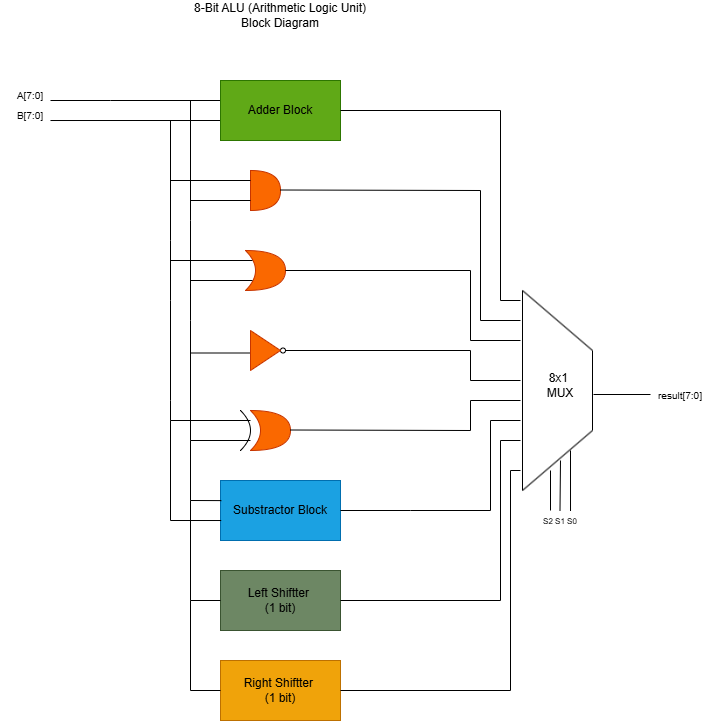

The diagram above was exported from draw.io. Its source (the exported page's mxGraphModel, read from the mxfile embedded in the PNG):
<mxGraphModel dx="1842" dy="736" grid="1" gridSize="10" guides="1" tooltips="1" connect="1" arrows="0" fold="1" page="1" pageScale="1" pageWidth="583" pageHeight="827" background="light-dark(#FFFFFF,#333333)" math="0" shadow="0">
  <root>
    <mxCell id="0" />
    <mxCell id="1" parent="0" />
    <mxCell id="B2KrcKjE4rO9OTJDmGQ3-1" parent="1" style="text;html=1;whiteSpace=wrap;strokeColor=none;fillColor=none;align=center;verticalAlign=middle;rounded=0;" value="8-Bit ALU (Arithmetic Logic Unit) Block Diagram" vertex="1">
      <mxGeometry height="30" width="200" x="170" y="70" as="geometry" />
    </mxCell>
    <mxCell id="B2KrcKjE4rO9OTJDmGQ3-6" parent="1" style="text;html=1;whiteSpace=wrap;strokeColor=none;fillColor=none;align=center;verticalAlign=middle;rounded=0;" value="&lt;font style=&quot;font-size: 10px;&quot;&gt;A[7:0]&lt;/font&gt;" vertex="1">
      <mxGeometry height="30" width="60" x="-10" y="150" as="geometry" />
    </mxCell>
    <mxCell id="B2KrcKjE4rO9OTJDmGQ3-8" parent="1" style="text;html=1;whiteSpace=wrap;strokeColor=none;fillColor=none;align=center;verticalAlign=middle;rounded=0;" value="&lt;font style=&quot;font-size: 10px;&quot;&gt;B[7:0]&lt;/font&gt;" vertex="1">
      <mxGeometry height="30" width="60" x="-10" y="170" as="geometry" />
    </mxCell>
    <mxCell id="C7sbrmiAPPfCeM5LY65d-1" edge="1" parent="1" style="endArrow=none;html=1;rounded=0;" value="">
      <mxGeometry height="50" relative="1" width="50" as="geometry">
        <mxPoint x="40" y="170" as="sourcePoint" />
        <mxPoint x="100" y="170" as="targetPoint" />
      </mxGeometry>
    </mxCell>
    <mxCell id="C7sbrmiAPPfCeM5LY65d-21" parent="1" style="shape=or;whiteSpace=wrap;html=1;shapeInside=1;fillColor=#fa6800;fontColor=#000000;strokeColor=#C73500;" value="" vertex="1">
      <mxGeometry height="40" width="30" x="240" y="240" as="geometry" />
    </mxCell>
    <mxCell id="C7sbrmiAPPfCeM5LY65d-22" edge="1" parent="1" style="endArrow=none;html=1;rounded=0;" value="">
      <mxGeometry height="50" relative="1" width="50" as="geometry">
        <mxPoint x="180" y="290" as="sourcePoint" />
        <mxPoint x="180" y="170" as="targetPoint" />
      </mxGeometry>
    </mxCell>
    <mxCell id="C7sbrmiAPPfCeM5LY65d-24" edge="1" parent="1" style="endArrow=none;html=1;rounded=0;" value="">
      <mxGeometry height="50" relative="1" width="50" as="geometry">
        <mxPoint x="160" y="310" as="sourcePoint" />
        <mxPoint x="160" y="190" as="targetPoint" />
      </mxGeometry>
    </mxCell>
    <mxCell id="C7sbrmiAPPfCeM5LY65d-26" edge="1" parent="1" style="endArrow=none;html=1;rounded=0;" value="">
      <mxGeometry height="50" relative="1" width="50" as="geometry">
        <mxPoint x="270" y="259.5" as="sourcePoint" />
        <mxPoint x="470" y="260" as="targetPoint" />
      </mxGeometry>
    </mxCell>
    <mxCell id="C7sbrmiAPPfCeM5LY65d-29" parent="1" style="shape=xor;whiteSpace=wrap;html=1;shapeInside=1;fillColor=#fa6800;fontColor=#000000;strokeColor=#C73500;" value="" vertex="1">
      <mxGeometry height="40" width="40" x="235" y="320" as="geometry" />
    </mxCell>
    <mxCell id="C7sbrmiAPPfCeM5LY65d-30" edge="1" parent="1" style="endArrow=none;html=1;rounded=0;" value="">
      <mxGeometry height="50" relative="1" width="50" as="geometry">
        <mxPoint x="160" y="370" as="sourcePoint" />
        <mxPoint x="160" y="310" as="targetPoint" />
      </mxGeometry>
    </mxCell>
    <mxCell id="C7sbrmiAPPfCeM5LY65d-33" edge="1" parent="1" style="endArrow=none;html=1;rounded=0;" value="">
      <mxGeometry height="50" relative="1" width="50" as="geometry">
        <mxPoint x="180" y="390" as="sourcePoint" />
        <mxPoint x="180" y="290" as="targetPoint" />
      </mxGeometry>
    </mxCell>
    <mxCell id="C7sbrmiAPPfCeM5LY65d-35" edge="1" parent="1" source="C7sbrmiAPPfCeM5LY65d-29" style="endArrow=none;html=1;rounded=0;exitX=1;exitY=0.5;exitDx=0;exitDy=0;exitPerimeter=0;" value="">
      <mxGeometry height="50" relative="1" width="50" as="geometry">
        <mxPoint x="270" y="339.5" as="sourcePoint" />
        <mxPoint x="460" y="340" as="targetPoint" />
      </mxGeometry>
    </mxCell>
    <mxCell id="C7sbrmiAPPfCeM5LY65d-40" parent="1" style="ellipse;whiteSpace=wrap;html=1;shapeInside=1;aspect=fixed;" value="" vertex="1">
      <mxGeometry height="5" width="5" x="270" y="417.5" as="geometry" />
    </mxCell>
    <mxCell id="C7sbrmiAPPfCeM5LY65d-41" edge="1" parent="1" source="C7sbrmiAPPfCeM5LY65d-40" style="endArrow=none;html=1;rounded=0;exitX=1;exitY=0.5;exitDx=0;exitDy=0;" value="">
      <mxGeometry height="50" relative="1" width="50" as="geometry">
        <mxPoint x="267" y="462.5" as="sourcePoint" />
        <mxPoint x="460" y="420" as="targetPoint" />
      </mxGeometry>
    </mxCell>
    <mxCell id="C7sbrmiAPPfCeM5LY65d-43" edge="1" parent="1" style="endArrow=none;html=1;rounded=0;" value="">
      <mxGeometry height="50" relative="1" width="50" as="geometry">
        <mxPoint x="180" y="450" as="sourcePoint" />
        <mxPoint x="180" y="390" as="targetPoint" />
      </mxGeometry>
    </mxCell>
    <mxCell id="C7sbrmiAPPfCeM5LY65d-47" edge="1" parent="1" style="endArrow=none;html=1;rounded=0;" value="">
      <mxGeometry height="50" relative="1" width="50" as="geometry">
        <mxPoint x="160" y="470" as="sourcePoint" />
        <mxPoint x="160" y="370" as="targetPoint" />
      </mxGeometry>
    </mxCell>
    <mxCell id="C7sbrmiAPPfCeM5LY65d-49" parent="1" style="shape=xor;whiteSpace=wrap;html=1;shapeInside=1;fillColor=#fa6800;fontColor=#000000;strokeColor=#C73500;" value="" vertex="1">
      <mxGeometry height="40" width="40" x="240" y="480" as="geometry" />
    </mxCell>
    <mxCell id="C7sbrmiAPPfCeM5LY65d-53" edge="1" parent="1" style="endArrow=none;html=1;rounded=0;curved=1;curveGeometry=1;" value="">
      <mxGeometry height="50" relative="1" width="50" as="geometry">
        <Array as="points">
          <mxPoint x="250" y="500" />
        </Array>
        <mxPoint x="230" y="520" as="sourcePoint" />
        <mxPoint x="230" y="480" as="targetPoint" />
      </mxGeometry>
    </mxCell>
    <mxCell id="C7sbrmiAPPfCeM5LY65d-56" edge="1" parent="1" style="endArrow=none;html=1;rounded=0;" value="">
      <mxGeometry height="50" relative="1" width="50" as="geometry">
        <mxPoint x="160" y="490" as="sourcePoint" />
        <mxPoint x="160" y="470" as="targetPoint" />
      </mxGeometry>
    </mxCell>
    <mxCell id="C7sbrmiAPPfCeM5LY65d-58" edge="1" parent="1" style="endArrow=none;html=1;rounded=0;" value="">
      <mxGeometry height="50" relative="1" width="50" as="geometry">
        <mxPoint x="160" y="490" as="sourcePoint" />
        <mxPoint x="240" y="490" as="targetPoint" />
      </mxGeometry>
    </mxCell>
    <mxCell id="C7sbrmiAPPfCeM5LY65d-59" edge="1" parent="1" style="endArrow=none;html=1;rounded=0;" value="">
      <mxGeometry height="50" relative="1" width="50" as="geometry">
        <mxPoint x="180" y="510" as="sourcePoint" />
        <mxPoint x="240" y="510" as="targetPoint" />
      </mxGeometry>
    </mxCell>
    <mxCell id="C7sbrmiAPPfCeM5LY65d-61" edge="1" parent="1" style="endArrow=none;html=1;rounded=0;" value="">
      <mxGeometry height="50" relative="1" width="50" as="geometry">
        <mxPoint x="180" y="510" as="sourcePoint" />
        <mxPoint x="180" y="450" as="targetPoint" />
      </mxGeometry>
    </mxCell>
    <mxCell id="C7sbrmiAPPfCeM5LY65d-63" edge="1" parent="1" style="endArrow=none;html=1;rounded=0;entryX=0;entryY=0.25;entryDx=0;entryDy=0;entryPerimeter=0;" target="C7sbrmiAPPfCeM5LY65d-21" value="">
      <mxGeometry height="50" relative="1" width="50" as="geometry">
        <mxPoint x="160" y="250" as="sourcePoint" />
        <mxPoint x="210" y="240" as="targetPoint" />
      </mxGeometry>
    </mxCell>
    <mxCell id="C7sbrmiAPPfCeM5LY65d-64" edge="1" parent="1" style="endArrow=none;html=1;rounded=0;entryX=0;entryY=0.75;entryDx=0;entryDy=0;entryPerimeter=0;" target="C7sbrmiAPPfCeM5LY65d-21" value="">
      <mxGeometry height="50" relative="1" width="50" as="geometry">
        <mxPoint x="180" y="270" as="sourcePoint" />
        <mxPoint x="232" y="260" as="targetPoint" />
      </mxGeometry>
    </mxCell>
    <mxCell id="C7sbrmiAPPfCeM5LY65d-65" edge="1" parent="1" style="endArrow=none;html=1;rounded=0;entryX=0.175;entryY=0.25;entryDx=0;entryDy=0;entryPerimeter=0;" target="C7sbrmiAPPfCeM5LY65d-29" value="">
      <mxGeometry height="50" relative="1" width="50" as="geometry">
        <mxPoint x="160" y="330" as="sourcePoint" />
        <mxPoint x="240" y="330" as="targetPoint" />
      </mxGeometry>
    </mxCell>
    <mxCell id="C7sbrmiAPPfCeM5LY65d-66" edge="1" parent="1" style="endArrow=none;html=1;rounded=0;entryX=0.175;entryY=0.75;entryDx=0;entryDy=0;entryPerimeter=0;" target="C7sbrmiAPPfCeM5LY65d-29" value="">
      <mxGeometry height="50" relative="1" width="50" as="geometry">
        <mxPoint x="180" y="350" as="sourcePoint" />
        <mxPoint x="232" y="340" as="targetPoint" />
      </mxGeometry>
    </mxCell>
    <mxCell id="C7sbrmiAPPfCeM5LY65d-68" edge="1" parent="1" style="endArrow=none;html=1;rounded=0;entryX=0;entryY=0.75;entryDx=0;entryDy=0;entryPerimeter=0;" value="">
      <mxGeometry height="50" relative="1" width="50" x="0.5252" as="geometry">
        <Array as="points">
          <mxPoint x="180" y="422.5" />
        </Array>
        <mxPoint x="180" y="462.5" as="sourcePoint" />
        <mxPoint x="240" y="422.5" as="targetPoint" />
      </mxGeometry>
    </mxCell>
    <mxCell id="C7sbrmiAPPfCeM5LY65d-69" edge="1" parent="1" style="endArrow=none;html=1;rounded=0;" value="">
      <mxGeometry height="50" relative="1" width="50" as="geometry">
        <mxPoint x="280" y="499.5" as="sourcePoint" />
        <mxPoint x="460" y="500" as="targetPoint" />
      </mxGeometry>
    </mxCell>
    <mxCell id="C7sbrmiAPPfCeM5LY65d-72" edge="1" parent="1" source="B2KrcKjE4rO9OTJDmGQ3-8" style="endArrow=none;html=1;rounded=0;exitX=0.833;exitY=0.667;exitDx=0;exitDy=0;exitPerimeter=0;" value="">
      <mxGeometry height="50" relative="1" width="50" as="geometry">
        <mxPoint x="50" y="190" as="sourcePoint" />
        <mxPoint x="210" y="190" as="targetPoint" />
      </mxGeometry>
    </mxCell>
    <mxCell id="C7sbrmiAPPfCeM5LY65d-73" edge="1" parent="1" style="endArrow=none;html=1;rounded=0;" value="">
      <mxGeometry height="50" relative="1" width="50" as="geometry">
        <mxPoint x="100" y="170" as="sourcePoint" />
        <mxPoint x="210" y="170" as="targetPoint" />
      </mxGeometry>
    </mxCell>
    <mxCell id="C7sbrmiAPPfCeM5LY65d-74" parent="1" style="rounded=0;whiteSpace=wrap;html=1;fillColor=#60a917;fontColor=#ffffff;strokeColor=#2D7600;" value="&lt;span style=&quot;color: light-dark(rgb(0, 0, 0), rgb(255, 255, 255));&quot;&gt;Adder Block&lt;/span&gt;" vertex="1">
      <mxGeometry height="60" width="120" x="210" y="150" as="geometry" />
    </mxCell>
    <mxCell id="C7sbrmiAPPfCeM5LY65d-75" edge="1" parent="1" style="endArrow=none;html=1;rounded=0;" value="">
      <mxGeometry height="50" relative="1" width="50" as="geometry">
        <mxPoint x="330" y="180" as="sourcePoint" />
        <mxPoint x="490" y="180" as="targetPoint" />
      </mxGeometry>
    </mxCell>
    <mxCell id="C7sbrmiAPPfCeM5LY65d-76" parent="1" style="rounded=0;whiteSpace=wrap;html=1;fillColor=#1ba1e2;fontColor=#ffffff;strokeColor=#006EAF;" value="&lt;span style=&quot;color: light-dark(rgb(0, 0, 0), rgb(255, 255, 255));&quot;&gt;Substractor Block&lt;/span&gt;" vertex="1">
      <mxGeometry height="60" width="120" x="210" y="550" as="geometry" />
    </mxCell>
    <mxCell id="C7sbrmiAPPfCeM5LY65d-77" edge="1" parent="1" style="endArrow=none;html=1;rounded=0;" value="">
      <mxGeometry height="50" relative="1" width="50" as="geometry">
        <mxPoint x="330" y="580" as="sourcePoint" />
        <mxPoint x="400" y="580" as="targetPoint" />
      </mxGeometry>
    </mxCell>
    <mxCell id="C7sbrmiAPPfCeM5LY65d-78" edge="1" parent="1" style="endArrow=none;html=1;rounded=0;" value="">
      <mxGeometry height="50" relative="1" width="50" as="geometry">
        <mxPoint x="180" y="570" as="sourcePoint" />
        <mxPoint x="180" y="510" as="targetPoint" />
      </mxGeometry>
    </mxCell>
    <mxCell id="C7sbrmiAPPfCeM5LY65d-79" edge="1" parent="1" style="endArrow=none;html=1;rounded=0;entryX=0.007;entryY=0.335;entryDx=0;entryDy=0;entryPerimeter=0;" target="C7sbrmiAPPfCeM5LY65d-76" value="">
      <mxGeometry height="50" relative="1" width="50" as="geometry">
        <mxPoint x="180" y="570" as="sourcePoint" />
        <mxPoint x="230" y="520" as="targetPoint" />
      </mxGeometry>
    </mxCell>
    <mxCell id="C7sbrmiAPPfCeM5LY65d-80" edge="1" parent="1" style="endArrow=none;html=1;rounded=0;" value="">
      <mxGeometry height="50" relative="1" width="50" as="geometry">
        <mxPoint x="160" y="590" as="sourcePoint" />
        <mxPoint x="160" y="490" as="targetPoint" />
      </mxGeometry>
    </mxCell>
    <mxCell id="C7sbrmiAPPfCeM5LY65d-81" edge="1" parent="1" style="endArrow=none;html=1;rounded=0;entryX=0.006;entryY=0.667;entryDx=0;entryDy=0;entryPerimeter=0;" target="C7sbrmiAPPfCeM5LY65d-76" value="">
      <mxGeometry height="50" relative="1" width="50" as="geometry">
        <mxPoint x="160" y="590" as="sourcePoint" />
        <mxPoint x="210" y="540" as="targetPoint" />
      </mxGeometry>
    </mxCell>
    <mxCell id="C7sbrmiAPPfCeM5LY65d-83" parent="1" style="rounded=0;whiteSpace=wrap;html=1;fillColor=#6d8764;fontColor=#ffffff;strokeColor=#3A5431;" value="&lt;span style=&quot;color: light-dark(rgb(0, 0, 0), rgb(255, 255, 255));&quot;&gt;Left Shiftter&amp;nbsp;&lt;/span&gt;&lt;div&gt;&lt;span style=&quot;color: light-dark(rgb(0, 0, 0), rgb(255, 255, 255)); background-color: transparent;&quot;&gt;(1 bit)&lt;/span&gt;&lt;/div&gt;" vertex="1">
      <mxGeometry height="60" width="120" x="210" y="640" as="geometry" />
    </mxCell>
    <mxCell id="C7sbrmiAPPfCeM5LY65d-84" edge="1" parent="1" style="endArrow=none;html=1;rounded=0;" value="">
      <mxGeometry height="50" relative="1" width="50" as="geometry">
        <mxPoint x="330" y="670" as="sourcePoint" />
        <mxPoint x="490" y="670" as="targetPoint" />
      </mxGeometry>
    </mxCell>
    <mxCell id="C7sbrmiAPPfCeM5LY65d-85" edge="1" parent="1" style="endArrow=none;html=1;rounded=0;" value="">
      <mxGeometry height="50" relative="1" width="50" as="geometry">
        <mxPoint x="180" y="670" as="sourcePoint" />
        <mxPoint x="180" y="570" as="targetPoint" />
      </mxGeometry>
    </mxCell>
    <mxCell id="C7sbrmiAPPfCeM5LY65d-87" edge="1" parent="1" style="endArrow=none;html=1;rounded=0;" target="C7sbrmiAPPfCeM5LY65d-83" value="">
      <mxGeometry height="50" relative="1" width="50" as="geometry">
        <mxPoint x="180" y="670" as="sourcePoint" />
        <mxPoint x="270" y="560" as="targetPoint" />
      </mxGeometry>
    </mxCell>
    <mxCell id="C7sbrmiAPPfCeM5LY65d-88" parent="1" style="rounded=0;whiteSpace=wrap;html=1;fillColor=#f0a30a;strokeColor=#BD7000;fontColor=#000000;" value="&lt;span style=&quot;color: light-dark(rgb(0, 0, 0), rgb(255, 255, 255));&quot;&gt;Right Shiftter&amp;nbsp;&lt;/span&gt;&lt;div&gt;&lt;span style=&quot;color: light-dark(rgb(0, 0, 0), rgb(255, 255, 255));&quot;&gt;(1 bit)&lt;/span&gt;&lt;/div&gt;" vertex="1">
      <mxGeometry height="60" width="120" x="210" y="730" as="geometry" />
    </mxCell>
    <mxCell id="C7sbrmiAPPfCeM5LY65d-89" edge="1" parent="1" style="endArrow=none;html=1;rounded=0;" value="">
      <mxGeometry height="50" relative="1" width="50" as="geometry">
        <mxPoint x="180" y="760" as="sourcePoint" />
        <mxPoint x="180" y="670" as="targetPoint" />
      </mxGeometry>
    </mxCell>
    <mxCell id="C7sbrmiAPPfCeM5LY65d-90" edge="1" parent="1" style="endArrow=none;html=1;rounded=0;" target="C7sbrmiAPPfCeM5LY65d-88" value="">
      <mxGeometry height="50" relative="1" width="50" as="geometry">
        <mxPoint x="180" y="760" as="sourcePoint" />
        <mxPoint x="270" y="560" as="targetPoint" />
      </mxGeometry>
    </mxCell>
    <mxCell id="C7sbrmiAPPfCeM5LY65d-91" edge="1" parent="1" source="C7sbrmiAPPfCeM5LY65d-88" style="endArrow=none;html=1;rounded=0;exitX=1;exitY=0.5;exitDx=0;exitDy=0;" value="">
      <mxGeometry height="50" relative="1" width="50" as="geometry">
        <mxPoint x="220" y="610" as="sourcePoint" />
        <mxPoint x="500" y="760" as="targetPoint" />
      </mxGeometry>
    </mxCell>
    <mxCell id="C7sbrmiAPPfCeM5LY65d-94" edge="1" parent="1" style="endArrow=none;html=1;rounded=0;" value="">
      <mxGeometry height="50" relative="1" width="50" as="geometry">
        <mxPoint x="512" y="560" as="sourcePoint" />
        <mxPoint x="512" y="360" as="targetPoint" />
      </mxGeometry>
    </mxCell>
    <mxCell id="C7sbrmiAPPfCeM5LY65d-95" edge="1" parent="1" style="endArrow=none;html=1;rounded=0;" value="">
      <mxGeometry height="50" relative="1" width="50" as="geometry">
        <mxPoint x="512" y="560" as="sourcePoint" />
        <mxPoint x="582" y="500" as="targetPoint" />
      </mxGeometry>
    </mxCell>
    <mxCell id="C7sbrmiAPPfCeM5LY65d-96" edge="1" parent="1" style="endArrow=none;html=1;rounded=0;" value="">
      <mxGeometry height="50" relative="1" width="50" as="geometry">
        <mxPoint x="512" y="360" as="sourcePoint" />
        <mxPoint x="582" y="420" as="targetPoint" />
      </mxGeometry>
    </mxCell>
    <mxCell id="C7sbrmiAPPfCeM5LY65d-98" edge="1" parent="1" style="endArrow=none;html=1;rounded=0;" value="">
      <mxGeometry height="50" relative="1" width="50" as="geometry">
        <mxPoint x="582" y="500" as="sourcePoint" />
        <mxPoint x="582" y="420" as="targetPoint" />
      </mxGeometry>
    </mxCell>
    <mxCell id="C7sbrmiAPPfCeM5LY65d-99" parent="1" style="text;html=1;whiteSpace=wrap;strokeColor=none;fillColor=none;align=center;verticalAlign=middle;rounded=0;" value="8x1&amp;nbsp;&lt;div&gt;MUX&lt;/div&gt;" vertex="1">
      <mxGeometry height="30" width="60" x="520" y="440" as="geometry" />
    </mxCell>
    <mxCell id="C7sbrmiAPPfCeM5LY65d-101" edge="1" parent="1" style="endArrow=none;html=1;rounded=0;" value="">
      <mxGeometry height="50" relative="1" width="50" as="geometry">
        <mxPoint x="460" y="410" as="sourcePoint" />
        <mxPoint x="460" y="340" as="targetPoint" />
      </mxGeometry>
    </mxCell>
    <mxCell id="C7sbrmiAPPfCeM5LY65d-102" edge="1" parent="1" style="endArrow=none;html=1;rounded=0;" value="">
      <mxGeometry height="50" relative="1" width="50" as="geometry">
        <mxPoint x="460" y="410" as="sourcePoint" />
        <mxPoint x="510" y="410" as="targetPoint" />
      </mxGeometry>
    </mxCell>
    <mxCell id="C7sbrmiAPPfCeM5LY65d-103" edge="1" parent="1" style="endArrow=none;html=1;rounded=0;" value="">
      <mxGeometry height="50" relative="1" width="50" as="geometry">
        <mxPoint x="460" y="450" as="sourcePoint" />
        <mxPoint x="460" y="420" as="targetPoint" />
      </mxGeometry>
    </mxCell>
    <mxCell id="C7sbrmiAPPfCeM5LY65d-104" edge="1" parent="1" style="endArrow=none;html=1;rounded=0;" value="">
      <mxGeometry height="50" relative="1" width="50" as="geometry">
        <mxPoint x="510" y="450" as="sourcePoint" />
        <mxPoint x="460" y="450" as="targetPoint" />
      </mxGeometry>
    </mxCell>
    <mxCell id="C7sbrmiAPPfCeM5LY65d-105" edge="1" parent="1" style="endArrow=none;html=1;rounded=0;" value="">
      <mxGeometry height="50" relative="1" width="50" as="geometry">
        <mxPoint x="460" y="500" as="sourcePoint" />
        <mxPoint x="460" y="470" as="targetPoint" />
      </mxGeometry>
    </mxCell>
    <mxCell id="C7sbrmiAPPfCeM5LY65d-106" edge="1" parent="1" style="endArrow=none;html=1;rounded=0;" value="">
      <mxGeometry height="50" relative="1" width="50" as="geometry">
        <mxPoint x="460" y="470" as="sourcePoint" />
        <mxPoint x="510" y="470" as="targetPoint" />
      </mxGeometry>
    </mxCell>
    <mxCell id="C7sbrmiAPPfCeM5LY65d-108" edge="1" parent="1" style="endArrow=none;html=1;rounded=0;" value="">
      <mxGeometry height="50" relative="1" width="50" as="geometry">
        <mxPoint x="470" y="390" as="sourcePoint" />
        <mxPoint x="470" y="260" as="targetPoint" />
      </mxGeometry>
    </mxCell>
    <mxCell id="C7sbrmiAPPfCeM5LY65d-109" edge="1" parent="1" style="endArrow=none;html=1;rounded=0;" value="">
      <mxGeometry height="50" relative="1" width="50" as="geometry">
        <mxPoint x="470" y="390" as="sourcePoint" />
        <mxPoint x="510" y="390" as="targetPoint" />
      </mxGeometry>
    </mxCell>
    <mxCell id="C7sbrmiAPPfCeM5LY65d-110" edge="1" parent="1" style="endArrow=none;html=1;rounded=0;" value="">
      <mxGeometry height="50" relative="1" width="50" as="geometry">
        <mxPoint x="490" y="370" as="sourcePoint" />
        <mxPoint x="490" y="180" as="targetPoint" />
      </mxGeometry>
    </mxCell>
    <mxCell id="C7sbrmiAPPfCeM5LY65d-111" edge="1" parent="1" style="endArrow=none;html=1;rounded=0;" value="">
      <mxGeometry height="50" relative="1" width="50" as="geometry">
        <mxPoint x="490" y="370" as="sourcePoint" />
        <mxPoint x="510" y="370" as="targetPoint" />
      </mxGeometry>
    </mxCell>
    <mxCell id="C7sbrmiAPPfCeM5LY65d-112" edge="1" parent="1" style="endArrow=none;html=1;rounded=0;" value="">
      <mxGeometry height="50" relative="1" width="50" as="geometry">
        <mxPoint x="400" y="580" as="sourcePoint" />
        <mxPoint x="480" y="580" as="targetPoint" />
      </mxGeometry>
    </mxCell>
    <mxCell id="C7sbrmiAPPfCeM5LY65d-113" edge="1" parent="1" style="endArrow=none;html=1;rounded=0;" value="">
      <mxGeometry height="50" relative="1" width="50" as="geometry">
        <mxPoint x="480" y="580" as="sourcePoint" />
        <mxPoint x="480" y="490" as="targetPoint" />
      </mxGeometry>
    </mxCell>
    <mxCell id="C7sbrmiAPPfCeM5LY65d-114" edge="1" parent="1" style="endArrow=none;html=1;rounded=0;" value="">
      <mxGeometry height="50" relative="1" width="50" as="geometry">
        <mxPoint x="480" y="490" as="sourcePoint" />
        <mxPoint x="510" y="490" as="targetPoint" />
      </mxGeometry>
    </mxCell>
    <mxCell id="C7sbrmiAPPfCeM5LY65d-115" edge="1" parent="1" style="endArrow=none;html=1;rounded=0;startArrow=none;startFill=0;" value="">
      <mxGeometry height="50" relative="1" width="50" as="geometry">
        <mxPoint x="490" y="670" as="sourcePoint" />
        <mxPoint x="490" y="510" as="targetPoint" />
      </mxGeometry>
    </mxCell>
    <mxCell id="C7sbrmiAPPfCeM5LY65d-116" edge="1" parent="1" style="endArrow=none;html=1;rounded=0;" value="">
      <mxGeometry height="50" relative="1" width="50" as="geometry">
        <mxPoint x="490" y="510" as="sourcePoint" />
        <mxPoint x="510" y="510" as="targetPoint" />
      </mxGeometry>
    </mxCell>
    <mxCell id="C7sbrmiAPPfCeM5LY65d-117" edge="1" parent="1" style="endArrow=none;html=1;rounded=0;" value="">
      <mxGeometry height="50" relative="1" width="50" as="geometry">
        <mxPoint x="500" y="760" as="sourcePoint" />
        <mxPoint x="500" y="540" as="targetPoint" />
      </mxGeometry>
    </mxCell>
    <mxCell id="C7sbrmiAPPfCeM5LY65d-118" edge="1" parent="1" style="endArrow=none;html=1;rounded=0;" value="">
      <mxGeometry height="50" relative="1" width="50" as="geometry">
        <mxPoint x="500" y="540" as="sourcePoint" />
        <mxPoint x="510" y="540" as="targetPoint" />
      </mxGeometry>
    </mxCell>
    <mxCell id="C7sbrmiAPPfCeM5LY65d-119" edge="1" parent="1" style="endArrow=none;html=1;rounded=0;" value="">
      <mxGeometry height="50" relative="1" width="50" as="geometry">
        <mxPoint x="583" y="464" as="sourcePoint" />
        <mxPoint x="640" y="464" as="targetPoint" />
      </mxGeometry>
    </mxCell>
    <mxCell id="C7sbrmiAPPfCeM5LY65d-120" edge="1" parent="1" style="endArrow=none;html=1;rounded=0;" value="">
      <mxGeometry height="50" relative="1" width="50" as="geometry">
        <mxPoint x="540" y="580" as="sourcePoint" />
        <mxPoint x="540" y="540" as="targetPoint" />
      </mxGeometry>
    </mxCell>
    <mxCell id="C7sbrmiAPPfCeM5LY65d-123" edge="1" parent="1" style="endArrow=none;html=1;rounded=0;" value="">
      <mxGeometry height="50" relative="1" width="50" as="geometry">
        <mxPoint x="549.5" y="580" as="sourcePoint" />
        <mxPoint x="550" y="530" as="targetPoint" />
      </mxGeometry>
    </mxCell>
    <mxCell id="C7sbrmiAPPfCeM5LY65d-124" edge="1" parent="1" source="seZKpaihx0TlHXqjnP5O-2" style="endArrow=none;html=1;rounded=0;exitX=0.643;exitY=0.025;exitDx=0;exitDy=0;exitPerimeter=0;" value="">
      <mxGeometry height="50" relative="1" width="50" as="geometry">
        <mxPoint x="560" y="580" as="sourcePoint" />
        <mxPoint x="560" y="520" as="targetPoint" />
      </mxGeometry>
    </mxCell>
    <mxCell id="seZKpaihx0TlHXqjnP5O-1" parent="1" style="triangle;whiteSpace=wrap;html=1;shapeInside=1;fillColor=#fa6800;fontColor=#000000;strokeColor=#C73500;" value="" vertex="1">
      <mxGeometry height="40" width="30" x="240" y="400" as="geometry" />
    </mxCell>
    <mxCell id="seZKpaihx0TlHXqjnP5O-3" edge="1" parent="1" style="endArrow=none;html=1;rounded=0;" target="seZKpaihx0TlHXqjnP5O-2" value="">
      <mxGeometry height="50" relative="1" width="50" as="geometry">
        <mxPoint x="560" y="580" as="sourcePoint" />
        <mxPoint x="560" y="520" as="targetPoint" />
      </mxGeometry>
    </mxCell>
    <mxCell id="seZKpaihx0TlHXqjnP5O-2" parent="1" style="text;html=1;whiteSpace=wrap;strokeColor=none;fillColor=none;align=center;verticalAlign=middle;rounded=0;" value="&lt;font style=&quot;font-size: 8px;&quot;&gt;S2 S1 S0&lt;/font&gt;" vertex="1">
      <mxGeometry height="20" width="70" x="515" y="580" as="geometry" />
    </mxCell>
    <mxCell id="seZKpaihx0TlHXqjnP5O-4" parent="1" style="text;html=1;whiteSpace=wrap;strokeColor=none;fillColor=none;align=center;verticalAlign=middle;rounded=0;" value="&lt;font style=&quot;font-size: 10px;&quot;&gt;result[7:0]&lt;/font&gt;" vertex="1">
      <mxGeometry height="30" width="60" x="640" y="450" as="geometry" />
    </mxCell>
  </root>
</mxGraphModel>